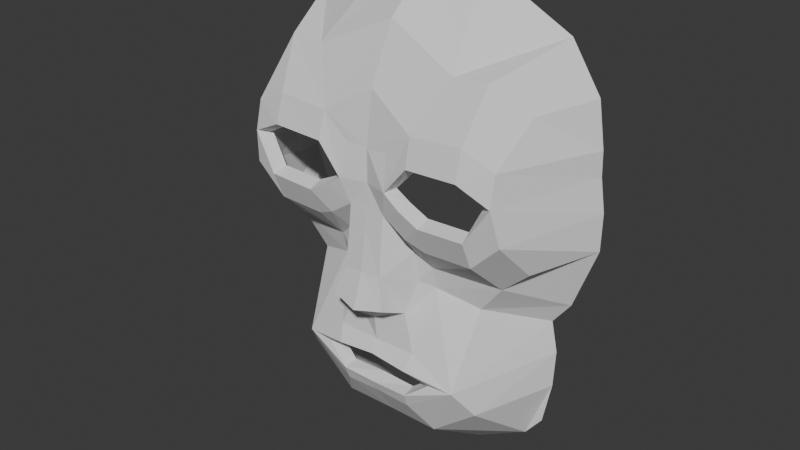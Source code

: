 # Source: mask.blend  (saved by Blender 5.0.119; exported with 4.5.12 LTS)
import bpy
from mathutils import Matrix  # noqa: F401  (used for matrix-valued properties, if any)

bpy.ops.wm.read_factory_settings(use_empty=True)
scene = bpy.context.scene
scene.name = 'Scene'

# ---- collections
col_collection = bpy.data.collections.new('Collection'); scene.collection.children.link(col_collection)

# ---- world
world_world = bpy.data.worlds.new('World'); scene.world = world_world
world_world.use_nodes = True; world_world.node_tree.nodes.clear()
_N = world_world.node_tree.nodes; _L = world_world.node_tree.links
n0 = _N.new('ShaderNodeOutputWorld'); n0.name = 'World Output'; n0.location = (200, 100)
n1 = _N.new('ShaderNodeBackground'); n1.name = 'Background'; n1.location = (-200, 100)
n1.inputs[0].default_value = (0.05088, 0.05088, 0.05088, 1.0)
_L.new(n1.outputs[0], n0.inputs[0])
n0.is_active_output = True
world_world.color = (0.05088, 0.05088, 0.05088)
world_world.sun_shadow_jitter_overblur = 0.0

# ---- meshes
me_cube_001 = bpy.data.meshes.new('Cube.001')
me_cube_001.from_pydata([(0.0, -7.693, 0.357), (-2.164, -7.412, 2.956), (-1.678, -7.693, 0.3908), (0.0, -7.412, 3.063), (-3.18, -8.188, 5.656), (0.0, -7.226, 5.524), (-5.754, -8.188, 8.426), (-11.25, -8.188, 8.601), (-13.71, -8.188, 7.172), (-11.99, -8.188, 3.76), (-7.044, -8.188, 3.585), (-2.856, -7.402, 9.111), (-5.44, -7.402, 11.41), (-10.94, -7.402, 11.58), (-13.77, -7.402, 10.15), (-14.5, -7.412, 3.687), (-11.96, -7.048, 0.9747), (-6.976, -7.048, 0.7998), (-17.68, 3.297, 7.508), (-17.64, 3.297, 10.15), (-18.27, 3.297, 4.023), (0.0, -7.226, 9.051), (0.0, -8.412, -4.472), (-1.369, -8.412, -4.438), (0.0, -6.553, -9.461), (-14.24, 3.297, 19.56), (-4.808, 3.297, 24.61), (0.0, 3.297, 26.09), (0.0, -6.13, -13.5), (-4.557, -6.13, -13.43), (-8.969, -6.13, -15.97), (-14.03, 3.297, -9.366), (-16.04, 3.532, -6.431), (-18.4, 3.297, 0.3861), (-3.97, -6.13, -19.23), (0.0, -6.13, -19.03), (0.0, -4.151, -22.29), (0.0, 3.297, -28.18), (-6.354, 3.297, -27.18), (-11.77, 3.297, -24.17), (-14.34, 3.297, -17.36), (-5.625, -4.151, -22.41), (-10.21, -4.151, -18.65), (-4.197, -7.082, -15.4), (0.0, -7.082, -15.3), (0.0, -6.448, 14.55), (0.0, -3.844, 20.19), (-7.908, -4.922, 16.5), (-11.35, -4.922, 16.68), (-14.03, -2.714, 13.96), (-16.97, 3.43, 14.78), (-5.807, -4.48, -2.46), (-15.01, -3.322, -0.44), (-12.45, -3.01, -2.933), (-5.538, -3.84, -5.631), (-9.688, -2.412, -7.071), (-2.556, -5.762, -8.733), (-2.129, -9.344, -6.953), (0.0, -9.74, -7.334), (-4.881, -8.188, 4.621), (-4.873, -7.412, 1.528), (-3.665, -5.271, -1.035), (-3.325, -5.108, -5.035), (-14.58, 3.297, -13.36), (-13.4, 3.297, -22.12), (0.0, -6.606, -17.87), (-4.084, -6.606, -18.02), (-6.611, -5.956, -16.25)], [], [(0, 2, 1, 3), (1, 4, 5, 3), (7, 8, 14, 13), (6, 7, 13, 12), (4, 6, 12, 11), (9, 10, 17, 16), (8, 9, 16, 15), (14, 8, 18, 19), (20, 18, 8, 15), (60, 17, 10, 59), (21, 5, 4, 11), (0, 22, 23, 2), (12, 45, 21, 11), (12, 13, 48, 47), (46, 45, 12, 47), (27, 46, 47, 26), (25, 26, 47, 48), (14, 49, 48, 13), (25, 48, 49, 50), (19, 50, 49, 14), (61, 60, 1, 2), (16, 17, 51, 53), (53, 52, 15, 16), (15, 52, 33, 20), (53, 32, 33, 52), (62, 54, 51, 61), (55, 31, 32, 53), (53, 51, 54, 55), (37, 38, 41, 36), (39, 42, 41, 38), (34, 35, 36, 41), (30, 34, 41, 42), (28, 44, 43, 29), (57, 23, 22, 58), (56, 24, 28, 29), (56, 57, 58, 24), (23, 62, 61, 2), (51, 17, 60, 61), (1, 60, 59, 4), (56, 62, 23, 57), (54, 62, 56, 29), (30, 55, 54, 29), (31, 55, 30, 63), (40, 42, 39, 64), (42, 40, 63, 30), (35, 34, 66, 65), (30, 29, 43, 67), (30, 67, 66, 34)])
_uv = me_cube_001.uv_layers.new(name='UVMap')
_uv.uv.foreach_set('vector', [0.0, 0.0, 0.0, 0.0, 0.0, 0.0, 0.0, 0.0, 0.0, 0.0, 0.0, 0.0, 0.0, 0.0, 0.0, 0.0, 0.0, 0.0, 0.0, 0.0, 0.0, 0.0, 0.0, 0.0, 0.0, 0.0, 0.0, 0.0, 0.0, 0.0, 0.0, 0.0, 0.0, 0.0, 0.0, 0.0, 0.0, 0.0, 0.0, 0.0, 0.0, 0.0, 0.0, 0.0, 0.0, 0.0, 0.0, 0.0, 0.0, 0.0, 0.0, 0.0, 0.0, 0.0, 0.0, 0.0, 0.0, 0.0, 0.0, 0.0, 0.0, 0.0, 0.0, 0.0, 0.0, 0.0, 0.0, 0.0, 0.0, 0.0, 0.0, 0.0, 0.0, 0.0, 0.0, 0.0, 0.0, 0.0, 0.0, 0.0, 0.0, 0.0, 0.0, 0.0, 0.0, 0.0, 0.0, 0.0, 0.0, 0.0, 0.0, 0.0, 0.0, 0.0, 0.0, 0.0, 0.0, 0.0, 0.0, 0.0, 0.0, 0.0, 0.0, 0.0, 0.0, 0.0, 0.0, 0.0, 0.0, 0.0, 0.0, 0.0, 0.0, 0.0, 0.0, 0.0, 0.0, 0.0, 0.0, 0.0, 0.0, 0.0, 0.0, 0.0, 0.0, 0.0, 0.0, 0.0, 0.0, 0.0, 0.0, 0.0, 0.0, 0.0, 0.0, 0.0, 0.0, 0.0, 0.0, 0.0, 0.0, 0.0, 0.0, 0.0, 0.0, 0.0, 0.0, 0.0, 0.0, 0.0, 0.0, 0.0, 0.0, 0.0, 0.0, 0.0, 0.0, 0.0, 0.0, 0.0, 0.0, 0.0, 0.0, 0.0, 0.0, 0.0, 0.0, 0.0, 0.0, 0.0, 0.0, 0.0, 0.0, 0.0, 0.0, 0.0, 0.0, 0.0, 0.0, 0.0, 0.0, 0.0, 0.0, 0.0, 0.0, 0.0, 0.0, 0.0, 0.0, 0.0, 0.0, 0.0, 0.0, 0.0, 0.0, 0.0, 0.0, 0.0, 0.0, 0.0, 0.0, 0.0, 0.0, 0.0, 0.0, 0.0, 0.0, 0.0, 0.0, 0.0, 0.0, 0.0, 0.0, 0.0, 0.0, 0.0, 0.0, 0.0, 0.0, 0.0, 0.0, 0.0, 0.0, 0.0, 0.0, 0.0, 0.0, 0.0, 0.0, 0.0, 0.0, 0.0, 0.0, 0.0, 0.0, 0.0, 0.0, 0.0, 0.0, 0.0, 0.0, 0.0, 0.0, 0.0, 0.0, 0.0, 0.0, 0.0, 0.0, 0.0, 0.0, 0.0, 0.0, 0.0, 0.0, 0.0, 0.0, 0.0, 0.0, 0.0, 0.0, 0.0, 0.0, 0.0, 0.0, 0.0, 0.0, 0.0, 0.0, 0.0, 0.0, 0.0, 0.0, 0.0, 0.0, 0.0, 0.0, 0.0, 0.0, 0.0, 0.0, 0.0, 0.0, 0.0, 0.0, 0.0, 0.0, 0.0, 0.0, 0.0, 0.0, 0.0, 0.0, 0.0, 0.0, 0.0, 0.0, 0.0, 0.0, 0.0, 0.0, 0.0, 0.0, 0.0, 0.0, 0.0, 0.0, 0.0, 0.0, 0.0, 0.0, 0.0, 0.0, 0.0, 0.0, 0.0, 0.0, 0.0, 0.0, 0.0, 0.0, 0.0, 0.0, 0.0, 0.0, 0.0, 0.0, 0.0, 0.0, 0.0, 0.0, 0.0, 0.0, 0.0, 0.0, 0.0, 0.0, 0.0, 0.0, 0.0, 0.0, 0.0, 0.0, 0.0, 0.0, 0.0, 0.0, 0.0, 0.0, 0.0, 0.0, 0.0, 0.0, 0.0, 0.0, 0.0, 0.0, 0.0, 0.0, 0.0, 0.0, 0.0, 0.0, 0.0, 0.0, 0.0, 0.0, 0.0, 0.0, 0.0, 0.0, 0.0, 0.0, 0.0, 0.0, 0.0, 0.0, 0.0, 0.0, 0.0, 0.0, 0.0, 0.0, 0.0])
me_cube_001.update()

# ---- objects
ob_cube = bpy.data.objects.new('Cube', me_cube_001)

# ---- transforms, parenting, visibility, modifiers, constraints
ob_cube.location = (0.0, 0.0, 0.0)
_m = ob_cube.modifiers.new('Mirror', 'MIRROR')
_m.use_clip = True
_m = ob_cube.modifiers.new('Solidify', 'SOLIDIFY')
_m.thickness = 1.68

# ---- collection membership
col_collection.objects.link(ob_cube)

# ---- scene / render settings (as saved in the file)
scene.frame_start = 1; scene.frame_end = 250; scene.frame_set(1)
scene.render.engine = 'BLENDER_EEVEE_NEXT'
scene.render.bake_bias = 0.0
scene.render.bake_samples = 0
scene.cycles.sampling_pattern = 'TABULATED_SOBOL'
scene.eevee.use_volume_custom_range = False
bpy.context.view_layer.update()

# ---- added for rendering (the .blend has no active camera and no usable light): camera, sun
cam_auto = bpy.data.cameras.new('AutoCamera')
cam_auto.lens = 50.0
cam_auto.sensor_width = 36.0
cam_auto.clip_end = 1152.36
ob_auto_camera = bpy.data.objects.new('AutoCamera', cam_auto)
scene.collection.objects.link(ob_auto_camera)
ob_auto_camera.location = (65.6621, -82.6888, 51.4435)
ob_auto_camera.rotation_euler = (1.09748, -7.21219e-08, 0.694738)
scene.camera = ob_auto_camera
light_auto_sun = bpy.data.lights.new('AutoSun', 'SUN')
light_auto_sun.energy = 3.0
light_auto_sun.angle = 0.0523599
ob_auto_sun = bpy.data.objects.new('AutoSun', light_auto_sun)
scene.collection.objects.link(ob_auto_sun)
ob_auto_sun.rotation_euler = (0.872665, 0.174533, 0.523599)
bpy.context.view_layer.update()
